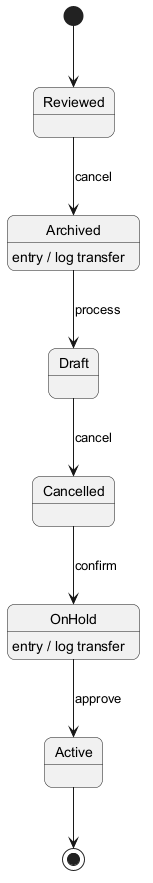

The diagram above was rendered by PlantUML. Its source (embedded in the PNG):
@startuml
skinparam backgroundColor #FFFFFF
skinparam roundCorner 15
[*] --> Reviewed
Reviewed --> Archived : cancel
Archived --> Draft : process
Archived : entry / log transfer
Draft --> Cancelled : cancel
Cancelled --> OnHold : confirm
OnHold --> Active : approve
OnHold : entry / log transfer
Active --> [*]
@enduml